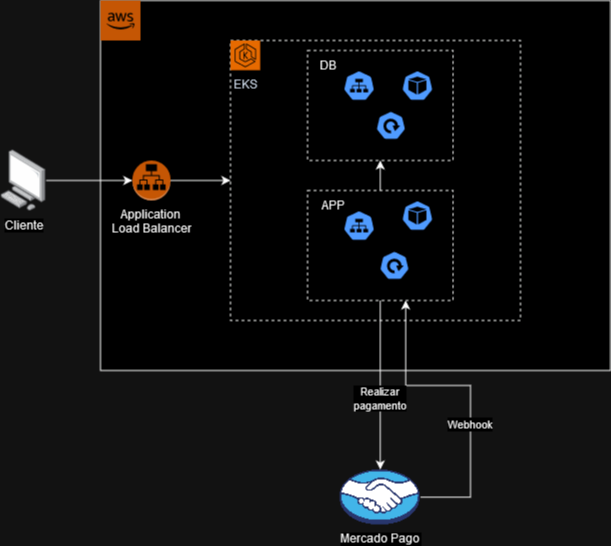

The diagram above was exported from draw.io. Its source (the exported page's mxGraphModel, read from the mxfile embedded in the PNG):
<mxGraphModel dx="1434" dy="782" grid="1" gridSize="10" guides="1" tooltips="1" connect="1" arrows="1" fold="1" page="1" pageScale="1" pageWidth="827" pageHeight="1169" math="0" shadow="0">
  <root>
    <mxCell id="0" />
    <mxCell id="1" parent="0" />
    <mxCell id="YV2DHs9z-q-sLrpoQDbn-1" value="Cliente" style="image;points=[];aspect=fixed;html=1;align=center;shadow=0;dashed=0;image=img/lib/allied_telesis/computer_and_terminals/Personal_Computer.svg;" parent="1" vertex="1">
      <mxGeometry x="60" y="209.1" width="45.6" height="61.800000000000004" as="geometry" />
    </mxCell>
    <mxCell id="YV2DHs9z-q-sLrpoQDbn-11" value="" style="group" parent="1" vertex="1" connectable="0">
      <mxGeometry x="160" y="60" width="510" height="370" as="geometry" />
    </mxCell>
    <mxCell id="YV2DHs9z-q-sLrpoQDbn-4" value="" style="rounded=0;whiteSpace=wrap;html=1;" parent="YV2DHs9z-q-sLrpoQDbn-11" vertex="1">
      <mxGeometry width="510" height="370" as="geometry" />
    </mxCell>
    <mxCell id="YV2DHs9z-q-sLrpoQDbn-9" value="" style="outlineConnect=0;dashed=0;verticalLabelPosition=bottom;verticalAlign=top;align=center;html=1;shape=mxgraph.aws3.cloud_2;fillColor=#F58534;gradientColor=none;" parent="YV2DHs9z-q-sLrpoQDbn-11" vertex="1">
      <mxGeometry width="40" height="40" as="geometry" />
    </mxCell>
    <mxCell id="YV2DHs9z-q-sLrpoQDbn-15" value="" style="group" parent="YV2DHs9z-q-sLrpoQDbn-11" vertex="1" connectable="0">
      <mxGeometry x="130" y="40" width="290" height="280" as="geometry" />
    </mxCell>
    <mxCell id="YV2DHs9z-q-sLrpoQDbn-12" value="" style="rounded=0;whiteSpace=wrap;html=1;dashed=1;" parent="YV2DHs9z-q-sLrpoQDbn-15" vertex="1">
      <mxGeometry width="290" height="280" as="geometry" />
    </mxCell>
    <mxCell id="YV2DHs9z-q-sLrpoQDbn-13" value="EKS" style="sketch=0;points=[[0,0,0],[0.25,0,0],[0.5,0,0],[0.75,0,0],[1,0,0],[0,1,0],[0.25,1,0],[0.5,1,0],[0.75,1,0],[1,1,0],[0,0.25,0],[0,0.5,0],[0,0.75,0],[1,0.25,0],[1,0.5,0],[1,0.75,0]];outlineConnect=0;fontColor=#232F3E;fillColor=#ED7100;strokeColor=#ffffff;dashed=0;verticalLabelPosition=bottom;verticalAlign=top;align=center;html=1;fontSize=12;fontStyle=0;aspect=fixed;shape=mxgraph.aws4.resourceIcon;resIcon=mxgraph.aws4.eks;" parent="YV2DHs9z-q-sLrpoQDbn-15" vertex="1">
      <mxGeometry width="29.698055555555555" height="29.698055555555555" as="geometry" />
    </mxCell>
    <mxCell id="YV2DHs9z-q-sLrpoQDbn-29" value="" style="group" parent="YV2DHs9z-q-sLrpoQDbn-15" vertex="1" connectable="0">
      <mxGeometry x="77.03125" y="150" width="145.50347222222223" height="110" as="geometry" />
    </mxCell>
    <mxCell id="YV2DHs9z-q-sLrpoQDbn-22" value="" style="rounded=0;whiteSpace=wrap;html=1;dashed=1;" parent="YV2DHs9z-q-sLrpoQDbn-29" vertex="1">
      <mxGeometry width="145.50347222222223" height="110" as="geometry" />
    </mxCell>
    <mxCell id="YV2DHs9z-q-sLrpoQDbn-23" value="" style="aspect=fixed;sketch=0;html=1;dashed=0;whitespace=wrap;fillColor=#2875E2;strokeColor=#ffffff;points=[[0.005,0.63,0],[0.1,0.2,0],[0.9,0.2,0],[0.5,0,0],[0.995,0.63,0],[0.72,0.99,0],[0.5,1,0],[0.28,0.99,0]];shape=mxgraph.kubernetes.icon2;prIcon=svc" parent="YV2DHs9z-q-sLrpoQDbn-29" vertex="1">
      <mxGeometry x="35.81953125" y="19.999230769230763" width="31.411404914529914" height="30.154948717948717" as="geometry" />
    </mxCell>
    <mxCell id="YV2DHs9z-q-sLrpoQDbn-24" value="" style="aspect=fixed;sketch=0;html=1;dashed=0;whitespace=wrap;fillColor=#2875E2;strokeColor=#ffffff;points=[[0.005,0.63,0],[0.1,0.2,0],[0.9,0.2,0],[0.5,0,0],[0.995,0.63,0],[0.72,0.99,0],[0.5,1,0],[0.28,0.99,0]];shape=mxgraph.kubernetes.icon2;prIcon=pod" parent="YV2DHs9z-q-sLrpoQDbn-29" vertex="1">
      <mxGeometry x="94.14930555555556" y="9.999230769230763" width="31.411404914529914" height="30.154948717948717" as="geometry" />
    </mxCell>
    <mxCell id="YV2DHs9z-q-sLrpoQDbn-26" value="APP" style="text;html=1;align=center;verticalAlign=middle;resizable=0;points=[];autosize=1;strokeColor=none;fillColor=none;" parent="YV2DHs9z-q-sLrpoQDbn-29" vertex="1">
      <mxGeometry width="50" height="30" as="geometry" />
    </mxCell>
    <mxCell id="YV2DHs9z-q-sLrpoQDbn-28" value="" style="aspect=fixed;sketch=0;html=1;dashed=0;whitespace=wrap;fillColor=#2875E2;strokeColor=#ffffff;points=[[0.005,0.63,0],[0.1,0.2,0],[0.9,0.2,0],[0.5,0,0],[0.995,0.63,0],[0.72,0.99,0],[0.5,1,0],[0.28,0.99,0]];shape=mxgraph.kubernetes.icon2;prIcon=deploy" parent="YV2DHs9z-q-sLrpoQDbn-29" vertex="1">
      <mxGeometry x="72.03277777777777" y="60.610000000000014" width="29.698055555555555" height="28.510133333333332" as="geometry" />
    </mxCell>
    <mxCell id="YV2DHs9z-q-sLrpoQDbn-30" value="" style="group" parent="YV2DHs9z-q-sLrpoQDbn-15" vertex="1" connectable="0">
      <mxGeometry x="77.03125" y="10" width="145.50347222222223" height="110" as="geometry" />
    </mxCell>
    <mxCell id="YV2DHs9z-q-sLrpoQDbn-19" value="" style="rounded=0;whiteSpace=wrap;html=1;dashed=1;" parent="YV2DHs9z-q-sLrpoQDbn-30" vertex="1">
      <mxGeometry width="145.50347222222223" height="110" as="geometry" />
    </mxCell>
    <mxCell id="YV2DHs9z-q-sLrpoQDbn-18" value="" style="aspect=fixed;sketch=0;html=1;dashed=0;whitespace=wrap;fillColor=#2875E2;strokeColor=#ffffff;points=[[0.005,0.63,0],[0.1,0.2,0],[0.9,0.2,0],[0.5,0,0],[0.995,0.63,0],[0.72,0.99,0],[0.5,1,0],[0.28,0.99,0]];shape=mxgraph.kubernetes.icon2;prIcon=svc" parent="YV2DHs9z-q-sLrpoQDbn-30" vertex="1">
      <mxGeometry x="35.81953125" y="19.99923076923077" width="31.411404914529914" height="30.154948717948717" as="geometry" />
    </mxCell>
    <mxCell id="YV2DHs9z-q-sLrpoQDbn-17" value="" style="aspect=fixed;sketch=0;html=1;dashed=0;whitespace=wrap;fillColor=#2875E2;strokeColor=#ffffff;points=[[0.005,0.63,0],[0.1,0.2,0],[0.9,0.2,0],[0.5,0,0],[0.995,0.63,0],[0.72,0.99,0],[0.5,1,0],[0.28,0.99,0]];shape=mxgraph.kubernetes.icon2;prIcon=pod" parent="YV2DHs9z-q-sLrpoQDbn-30" vertex="1">
      <mxGeometry x="94.14930555555556" y="19.99923076923077" width="31.411404914529914" height="30.154948717948717" as="geometry" />
    </mxCell>
    <mxCell id="YV2DHs9z-q-sLrpoQDbn-25" value="DB" style="text;html=1;align=center;verticalAlign=middle;resizable=0;points=[];autosize=1;strokeColor=none;fillColor=none;" parent="YV2DHs9z-q-sLrpoQDbn-30" vertex="1">
      <mxGeometry width="40" height="30" as="geometry" />
    </mxCell>
    <mxCell id="YV2DHs9z-q-sLrpoQDbn-27" value="" style="aspect=fixed;sketch=0;html=1;dashed=0;whitespace=wrap;fillColor=#2875E2;strokeColor=#ffffff;points=[[0.005,0.63,0],[0.1,0.2,0],[0.9,0.2,0],[0.5,0,0],[0.995,0.63,0],[0.72,0.99,0],[0.5,1,0],[0.28,0.99,0]];shape=mxgraph.kubernetes.icon2;prIcon=deploy" parent="YV2DHs9z-q-sLrpoQDbn-30" vertex="1">
      <mxGeometry x="68.47222222222221" y="60.61" width="29.698055555555555" height="28.510133333333332" as="geometry" />
    </mxCell>
    <mxCell id="YV2DHs9z-q-sLrpoQDbn-44" style="edgeStyle=orthogonalEdgeStyle;rounded=0;orthogonalLoop=1;jettySize=auto;html=1;exitX=0.5;exitY=0;exitDx=0;exitDy=0;entryX=0.5;entryY=1;entryDx=0;entryDy=0;" parent="YV2DHs9z-q-sLrpoQDbn-15" source="YV2DHs9z-q-sLrpoQDbn-22" target="YV2DHs9z-q-sLrpoQDbn-19" edge="1">
      <mxGeometry relative="1" as="geometry" />
    </mxCell>
    <mxCell id="YV2DHs9z-q-sLrpoQDbn-32" style="edgeStyle=orthogonalEdgeStyle;rounded=0;orthogonalLoop=1;jettySize=auto;html=1;entryX=0;entryY=0.5;entryDx=0;entryDy=0;" parent="YV2DHs9z-q-sLrpoQDbn-11" source="YV2DHs9z-q-sLrpoQDbn-16" target="YV2DHs9z-q-sLrpoQDbn-12" edge="1">
      <mxGeometry relative="1" as="geometry" />
    </mxCell>
    <mxCell id="YV2DHs9z-q-sLrpoQDbn-16" value="&lt;div&gt;Application&amp;nbsp;&lt;/div&gt;&lt;div&gt;Load Balancer&lt;/div&gt;" style="outlineConnect=0;dashed=0;verticalLabelPosition=bottom;verticalAlign=top;align=center;html=1;shape=mxgraph.aws3.application_load_balancer;fillColor=#F58534;gradientColor=none;" parent="YV2DHs9z-q-sLrpoQDbn-11" vertex="1">
      <mxGeometry x="31.88" y="160" width="38.13" height="40" as="geometry" />
    </mxCell>
    <mxCell id="YV2DHs9z-q-sLrpoQDbn-40" style="edgeStyle=orthogonalEdgeStyle;rounded=0;orthogonalLoop=1;jettySize=auto;html=1;" parent="YV2DHs9z-q-sLrpoQDbn-11" source="YV2DHs9z-q-sLrpoQDbn-37" edge="1">
      <mxGeometry relative="1" as="geometry">
        <mxPoint x="302.8125" y="496.70000000000005" as="sourcePoint" />
        <mxPoint x="305.203125" y="300" as="targetPoint" />
        <Array as="points">
          <mxPoint x="370" y="497" />
          <mxPoint x="370" y="385" />
          <mxPoint x="305" y="385" />
        </Array>
      </mxGeometry>
    </mxCell>
    <mxCell id="YV2DHs9z-q-sLrpoQDbn-42" value="Webhook" style="edgeLabel;html=1;align=center;verticalAlign=middle;resizable=0;points=[];" parent="YV2DHs9z-q-sLrpoQDbn-40" vertex="1" connectable="0">
      <mxGeometry x="-0.2101" y="2" relative="1" as="geometry">
        <mxPoint as="offset" />
      </mxGeometry>
    </mxCell>
    <mxCell id="YV2DHs9z-q-sLrpoQDbn-31" style="edgeStyle=orthogonalEdgeStyle;rounded=0;orthogonalLoop=1;jettySize=auto;html=1;entryX=0;entryY=0.5;entryDx=0;entryDy=0;entryPerimeter=0;" parent="1" source="YV2DHs9z-q-sLrpoQDbn-1" target="YV2DHs9z-q-sLrpoQDbn-16" edge="1">
      <mxGeometry relative="1" as="geometry" />
    </mxCell>
    <mxCell id="YV2DHs9z-q-sLrpoQDbn-37" value="Mercado Pago" style="shape=image;verticalLabelPosition=bottom;labelBackgroundColor=default;verticalAlign=top;aspect=fixed;imageAspect=0;image=data:image/png,(base64 omitted: 21808 chars);" parent="1" vertex="1">
      <mxGeometry x="399.78" y="529" width="80" height="55.39" as="geometry" />
    </mxCell>
    <mxCell id="YV2DHs9z-q-sLrpoQDbn-39" value="" style="endArrow=classic;html=1;rounded=0;exitX=0.5;exitY=1;exitDx=0;exitDy=0;entryX=0.5;entryY=0;entryDx=0;entryDy=0;" parent="1" source="YV2DHs9z-q-sLrpoQDbn-22" target="YV2DHs9z-q-sLrpoQDbn-37" edge="1">
      <mxGeometry width="50" height="50" relative="1" as="geometry">
        <mxPoint x="450" y="510" as="sourcePoint" />
        <mxPoint x="500" y="460" as="targetPoint" />
      </mxGeometry>
    </mxCell>
    <mxCell id="YV2DHs9z-q-sLrpoQDbn-41" value="&lt;div&gt;Realizar&lt;/div&gt;&lt;div&gt;pagamento&lt;/div&gt;" style="edgeLabel;html=1;align=center;verticalAlign=middle;resizable=0;points=[];" parent="YV2DHs9z-q-sLrpoQDbn-39" vertex="1" connectable="0">
      <mxGeometry x="0.162" y="-1" relative="1" as="geometry">
        <mxPoint as="offset" />
      </mxGeometry>
    </mxCell>
  </root>
</mxGraphModel>